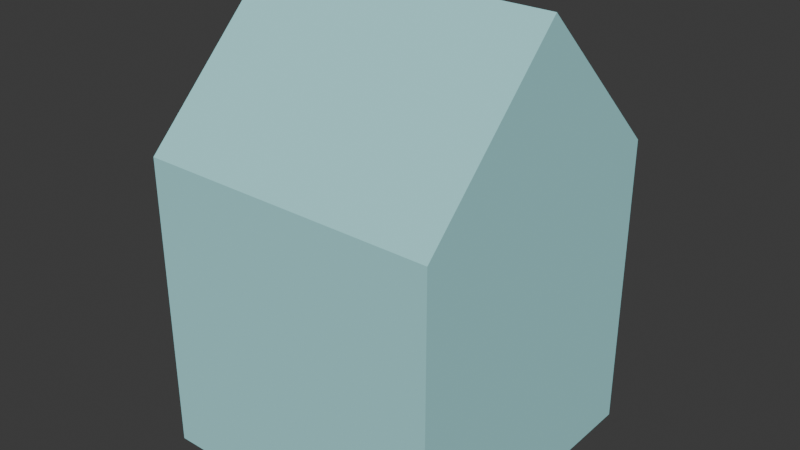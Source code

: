 # Source: untitled.blend  (saved by Blender 4.0.36; exported with 4.5.12 LTS)
import bpy
from mathutils import Matrix  # noqa: F401  (used for matrix-valued properties, if any)

bpy.ops.wm.read_factory_settings(use_empty=True)
scene = bpy.context.scene
scene.name = 'Scene'

# ---- collections
col_collection = bpy.data.collections.new('Collection'); scene.collection.children.link(col_collection)

# ---- images (referenced by path relative to the original .blend; pixels are not part of the script)
import os
ASSET_DIR = os.environ.get("B2B_ASSET_DIR", "")  # directory of the original .blend (textures are referenced by path, not embedded)
HERE = os.path.dirname(os.path.abspath(__file__))  # packed textures are extracted next to this script under _unpacked/

def load_image(name, relpath, width, height, colorspace="sRGB"):
    """Load a texture the original file referenced (path relative to the .blend, or extracted next to this script)."""
    p = next((c for c in (os.path.join(HERE, relpath), os.path.join(ASSET_DIR, relpath)) if relpath and os.path.exists(c)), "")
    if p:
        img = bpy.data.images.load(p, check_existing=True)
        img.name = name
    else:  # same state as the original file: an image datablock whose file is absent (Cycles renders it pink)
        img = bpy.data.images.new(name, width, height)
        img.source = "FILE"
        img.filepath = "//" + (relpath or name)
    img.colorspace_settings.name = colorspace
    return img
img_napitci_png = load_image('napitci.png', 'napitci.png', 1024, 1024, 'sRGB')

# ---- materials (node trees are filled in below, after node groups)
mat_material_001 = bpy.data.materials.new('Material.001')
mat_material_001.use_transparent_shadow = False
mat_material_001.diffuse_color = (0.3924, 0.7819, 0.8015, 1.0)

# ---- material node trees

# ---- world
world_world = bpy.data.worlds.new('World'); scene.world = world_world
world_world.use_nodes = True; world_world.node_tree.nodes.clear()
_N = world_world.node_tree.nodes; _L = world_world.node_tree.links
n0 = _N.new('ShaderNodeOutputWorld'); n0.name = 'World Output'; n0.location = (300, 300)
n1 = _N.new('ShaderNodeBackground'); n1.name = 'Background'; n1.location = (10, 300)
n1.inputs[0].default_value = (0.05088, 0.05088, 0.05088, 1.0)
_L.new(n1.outputs[0], n0.inputs[0])
n0.is_active_output = True
world_world.color = (0.05088, 0.05088, 0.05088)
world_world.use_sun_shadow = False
world_world.sun_shadow_jitter_overblur = 0.0

# ---- meshes
me_cube_002 = bpy.data.meshes.new('Cube.002')
me_cube_002.from_pydata([(-1.0, -1.0, -1.0), (-1.0, -1.0, 1.0), (-1.0, 1.0, -1.0), (-1.0, 1.0, 1.0), (1.0, -1.0, -1.0), (1.0, -1.0, 1.0), (1.0, 1.0, -1.0), (1.0, 1.0, 1.0), (-1.0, -1.0, 0.0), (-1.0, 0.0, 1.0), (-1.0, 1.0, 0.0), (0.0, 1.0, -1.0), (0.0, 1.0, 1.0), (1.0, 1.0, 0.0), (1.0, 0.0, -1.0), (1.0, 0.0, 1.0), (1.0, -1.0, 0.0), (0.0, -1.0, -1.0), (0.0, -1.0, 1.0), (0.0, 0.0, 1.0), (0.0, -1.0, 0.0), (1.0, 0.0, 0.0), (0.0, 1.0, 0.0), (-1.0, 0.0, 1.996), (1.0, 0.0, 1.996), (0.0, 0.0, 1.996), (-1.0, -0.5, -1.0), (-1.0, -1.0, 0.5), (-1.0, 0.5, 1.0), (-1.0, 1.0, -0.5), (-0.5, 1.0, -1.0), (0.5, 1.0, 1.0), (1.0, 1.0, -0.5), (1.0, 0.5, -1.0), (1.0, -0.5, 1.0), (1.0, -1.0, -0.5), (0.5, -1.0, -1.0), (-0.5, -1.0, 1.0), (-1.0, 0.5, -1.0), (-1.0, -1.0, -0.5), (-1.0, -0.5, 1.0), (-1.0, 1.0, 0.5), (0.5, 1.0, -1.0), (-0.5, 1.0, 1.0), (1.0, 1.0, 0.5), (1.0, -0.5, -1.0), (1.0, 0.5, 1.0), (1.0, -1.0, 0.5), (-0.5, -1.0, -1.0), (0.5, -1.0, 1.0), (-0.5, -1.0, 0.0), (0.5, -1.0, 0.0), (0.0, -1.0, -0.5), (0.0, -1.0, 0.5), (1.0, -0.5, 0.0), (1.0, 0.5, 0.0), (1.0, 0.0, -0.5), (1.0, 0.0, 0.5), (0.5, 1.0, 0.0), (-0.5, 1.0, 0.0), (0.0, 1.0, -0.5), (0.0, 1.0, 0.5), (-1.0, 0.5, 0.0), (-1.0, -0.5, 0.0), (-1.0, 0.0, 0.5), (-1.0, -0.5, 0.5), (-1.0, -0.5, -0.5), (-1.0, 0.5, -0.5), (-0.5, 1.0, 0.5), (-0.5, 1.0, -0.5), (0.5, 1.0, -0.5), (1.0, 0.5, 0.5), (1.0, 0.5, -0.5), (1.0, -0.5, -0.5), (0.5, -1.0, 0.5), (0.5, -1.0, -0.5), (-0.5, -1.0, -0.5), (-0.5, -1.0, 0.5), (1.0, -0.5, 0.5), (0.5, 1.0, 0.5), (-1.0, 0.5, 0.5), (-1.0, -0.75, -1.0), (-1.0, -1.0, 0.75), (-1.0, 0.75, 1.0), (-1.0, 1.0, -0.75), (-0.75, 1.0, -1.0), (0.75, 1.0, 1.0), (1.0, 1.0, -0.75), (1.0, 0.75, -1.0), (1.0, -0.75, 1.0), (1.0, -1.0, -0.75), (0.75, -1.0, -1.0), (-0.75, -1.0, 1.0), (-1.0, -1.0, -0.25), (-1.0, -0.25, 1.0), (-1.0, 1.0, 0.25), (0.25, 1.0, -1.0), (-0.25, 1.0, 1.0), (1.0, 1.0, 0.25), (1.0, -0.25, -1.0), (1.0, 0.25, 1.0), (1.0, -1.0, 0.25), (-0.25, -1.0, -1.0), (0.25, -1.0, 1.0), (-0.75, -1.0, 0.0), (0.25, -1.0, 0.0), (0.0, -1.0, -0.75), (0.0, -1.0, 0.25), (1.0, -0.75, 0.0), (1.0, 0.25, 0.0), (1.0, 0.0, -0.75), (1.0, 0.0, 0.25), (0.75, 1.0, 0.0), (-0.25, 1.0, 0.0), (0.0, 1.0, -0.75), (0.0, 1.0, 0.25), (-1.0, 0.75, 0.0), (-1.0, 0.0, 0.25), (-1.0, -1.0, 0.25), (-1.0, 0.25, 1.0), (-1.0, 1.0, -0.25), (-0.25, 1.0, -1.0), (0.25, 1.0, 1.0), (1.0, 1.0, -0.25), (1.0, 0.25, -1.0), (1.0, -0.25, 1.0), (1.0, -1.0, -0.25), (0.25, -1.0, -1.0), (-0.25, -1.0, 1.0), (-1.0, 0.75, -1.0), (-1.0, -1.0, -0.75), (-1.0, -0.75, 1.0), (-1.0, 1.0, 0.75), (0.75, 1.0, -1.0), (-0.75, 1.0, 1.0), (1.0, 1.0, 0.75), (1.0, -0.75, -1.0), (1.0, 0.75, 1.0), (1.0, -1.0, 0.75), (-0.75, -1.0, -1.0), (0.75, -1.0, 1.0), (-0.25, -1.0, 0.0), (0.75, -1.0, 0.0), (0.0, -1.0, -0.25), (0.0, -1.0, 0.75), (1.0, -0.25, 0.0), (1.0, 0.75, 0.0), (1.0, 0.0, -0.25), (1.0, 0.0, 0.75), (0.25, 1.0, 0.0), (-0.75, 1.0, 0.0), (0.0, 1.0, -0.25), (0.0, 1.0, 0.75), (-1.0, -0.75, 0.0), (-1.0, 0.0, 0.75), (-1.0, -0.25, 0.5), (-1.0, -0.75, 0.5), (-1.0, -0.5, 0.25), (-1.0, -0.5, 0.75), (-1.0, -0.75, -0.5), (-1.0, -0.5, -0.75), (-1.0, -0.5, -0.25), (-1.0, 0.75, -0.5), (-1.0, 0.5, -0.75), (-1.0, 0.5, -0.25), (-0.25, 1.0, 0.5), (-0.75, 1.0, 0.5), (-0.5, 1.0, 0.25), (-0.5, 1.0, 0.75), (-0.25, 1.0, -0.5), (-0.75, 1.0, -0.5), (-0.5, 1.0, -0.75), (-0.5, 1.0, -0.25), (0.75, 1.0, -0.5), (0.25, 1.0, -0.5), (0.5, 1.0, -0.75), (0.5, 1.0, -0.25), (1.0, 0.25, 0.5), (1.0, 0.75, 0.5), (1.0, 0.5, 0.25), (1.0, 0.5, 0.75), (1.0, 0.25, -0.5), (1.0, 0.75, -0.5), (1.0, 0.5, -0.75), (1.0, 0.5, -0.25), (1.0, -0.75, -0.5), (1.0, -0.25, -0.5), (1.0, -0.5, -0.75), (1.0, -0.5, -0.25), (0.25, -1.0, 0.5), (0.75, -1.0, 0.5), (0.5, -1.0, 0.25), (0.5, -1.0, 0.75), (0.25, -1.0, -0.5), (0.75, -1.0, -0.5), (0.5, -1.0, -0.75), (0.5, -1.0, -0.25), (-0.75, -1.0, -0.5), (-0.25, -1.0, -0.5), (-0.5, -1.0, -0.75), (-0.5, -1.0, -0.25), (-0.75, 0.75, 1.0), (0.75, 0.75, 1.0), (0.75, -0.75, 1.0), (-0.75, -0.75, 1.0), (-0.75, -1.0, 0.5), (-0.25, -1.0, 0.5), (-0.5, -1.0, 0.25), (-0.5, -1.0, 0.75), (1.0, -0.75, 0.5), (1.0, -0.25, 0.5), (1.0, -0.5, 0.25), (1.0, -0.5, 0.75), (0.75, 1.0, 0.5), (0.25, 1.0, 0.5), (0.5, 1.0, 0.25), (0.5, 1.0, 0.75), (-1.0, 0.75, 0.5), (-1.0, 0.25, 0.5), (-1.0, 0.5, 0.25), (-1.0, 0.5, 0.75), (-1.0, 0.25, 0.75), (-1.0, 0.25, 0.25), (-1.0, 0.75, 0.25), (0.25, 1.0, 0.75), (0.25, 1.0, 0.25), (0.75, 1.0, 0.25), (1.0, -0.25, 0.75), (1.0, -0.25, 0.25), (1.0, -0.75, 0.25), (-0.25, -1.0, 0.75), (-0.25, -1.0, 0.25), (-0.75, -1.0, 0.25), (-0.25, -1.0, -0.25), (-0.25, -1.0, -0.75), (-0.75, -1.0, -0.75), (0.75, -1.0, -0.25), (0.75, -1.0, -0.75), (0.25, -1.0, -0.75), (0.75, -1.0, 0.75), (0.75, -1.0, 0.25), (0.25, -1.0, 0.25), (1.0, -0.25, -0.25), (1.0, -0.25, -0.75), (1.0, -0.75, -0.75), (1.0, 0.75, -0.25), (1.0, 0.75, -0.75), (1.0, 0.25, -0.75), (1.0, 0.75, 0.75), (1.0, 0.75, 0.25), (1.0, 0.25, 0.25), (0.25, 1.0, -0.25), (0.25, 1.0, -0.75), (0.75, 1.0, -0.75), (-0.75, 1.0, -0.25), (-0.75, 1.0, -0.75), (-0.25, 1.0, -0.75), (-0.75, 1.0, 0.75), (-0.75, 1.0, 0.25), (-0.25, 1.0, 0.25), (-1.0, 0.75, -0.75), (-1.0, -0.75, -0.25), (-1.0, -0.75, -0.75), (-1.0, -0.75, 0.75), (-1.0, -0.75, 0.25), (-1.0, -0.25, 0.25), (-1.0, -0.25, 0.75), (-1.0, 0.75, -0.25), (-0.25, 1.0, 0.75), (-0.25, 1.0, -0.25), (0.75, 1.0, -0.25), (1.0, 0.25, 0.75), (1.0, 0.25, -0.25), (1.0, -0.75, -0.25), (0.25, -1.0, 0.75), (0.25, -1.0, -0.25), (-0.75, -1.0, -0.25), (-0.75, -1.0, 0.75), (1.0, -0.75, 0.75), (0.75, 1.0, 0.75), (-1.0, 0.75, 0.75), (-0.7191, 0.25, -1.0), (-0.7191, 0.0, -1.0), (-0.7191, -0.25, 0.0), (-0.7191, 0.0, 0.0), (-0.7191, 0.0, -0.75), (-0.7191, 0.0, 0.25), (-0.7191, -0.25, -1.0), (-0.7191, -0.5, -1.0), (-0.7191, 0.25, 0.0), (-0.7191, 0.5, 0.0), (-0.7191, 0.0, -0.25), (-0.7191, 0.0, -0.5), (-0.7191, -0.5, 0.25), (-0.7191, -0.5, 0.0), (-0.7191, -0.25, -0.5), (-0.7191, -0.5, -0.75), (-0.7191, -0.5, -0.25), (-0.7191, -0.5, -0.5), (-0.7191, 0.25, -0.5), (-0.7191, 0.5, -0.5), (-0.7191, 0.5, -0.75), (-0.7191, 0.5, -1.0), (-0.7191, 0.5, -0.25), (-0.7191, 0.5, 0.25), (-0.7191, 0.25, 0.25), (-0.7191, 0.25, -0.25), (-0.7191, 0.25, -0.75), (-0.7191, -0.25, -0.75), (-0.7191, -0.25, 0.25), (-0.7191, -0.25, -0.25), (-1.0, 0.875, 1.0), (0.875, 1.0, 1.0), (1.0, -0.875, 1.0), (-0.875, -1.0, 1.0), (-1.0, -0.125, 1.0), (-0.125, 1.0, 1.0), (1.0, 0.125, 1.0), (0.125, -1.0, 1.0), (0.5, 0.0, 1.996), (-0.5, 0.0, 1.996), (-1.0, 0.375, 1.0), (-1.0, -0.5, 1.498), (1.0, -0.5, 1.498), (1.0, 0.5, 1.498), (-1.0, 0.5, 1.498), (0.375, 1.0, 1.0), (1.0, -0.375, 1.0), (-0.375, -1.0, 1.0), (-1.0, -0.625, 1.0), (-0.625, 1.0, 1.0), (1.0, 0.625, 1.0), (0.625, -1.0, 1.0), (-1.0, 0.625, 1.0), (0.625, 1.0, 1.0), (1.0, -0.625, 1.0), (-0.625, -1.0, 1.0), (-1.0, -0.375, 1.0), (-0.375, 1.0, 1.0), (1.0, 0.375, 1.0), (0.375, -1.0, 1.0), (-1.0, 0.125, 1.0), (0.125, 1.0, 1.0), (1.0, -0.125, 1.0), (-0.125, -1.0, 1.0), (-1.0, -0.875, 1.0), (-0.875, 1.0, 1.0), (1.0, 0.875, 1.0), (0.875, -1.0, 1.0), (-1.0, 0.9375, 1.0), (0.9375, 1.0, 1.0), (1.0, -0.9375, 1.0), (-0.9375, -1.0, 1.0), (-1.0, -0.0625, 1.0), (-0.0625, 1.0, 1.0), (1.0, 0.0625, 1.0), (0.0625, -1.0, 1.0), (0.75, 0.0, 1.996), (-0.25, 0.0, 1.996), (-1.0, 0.4375, 1.0), (-1.0, -0.25, 1.747), (1.0, -0.25, 1.747), (1.0, 0.25, 1.747), (-1.0, 0.25, 1.747), (0.4375, 1.0, 1.0), (1.0, -0.4375, 1.0), (-0.4375, -1.0, 1.0), (-1.0, -0.5625, 1.0), (-0.5625, 1.0, 1.0), (1.0, 0.5625, 1.0), (0.5625, -1.0, 1.0), (-1.0, 0.6875, 1.0), (0.6875, 1.0, 1.0), (1.0, -0.6875, 1.0), (-0.6875, -1.0, 1.0), (-1.0, -0.3125, 1.0), (-0.3125, 1.0, 1.0), (1.0, 0.3125, 1.0), (0.3125, -1.0, 1.0), (-1.0, 0.1875, 1.0), (0.1875, 1.0, 1.0), (1.0, -0.1875, 1.0), (-0.1875, -1.0, 1.0), (-1.0, -0.8125, 1.0), (-0.8125, 1.0, 1.0), (1.0, 0.8125, 1.0), (0.8125, -1.0, 1.0), (0.875, 0.875, 1.0), (-0.875, 0.875, 1.0), (0.875, -0.875, 1.0), (-0.875, -0.875, 1.0), (-1.0, 0.8125, 1.0), (0.8125, 1.0, 1.0), (1.0, -0.8125, 1.0), (-0.8125, -1.0, 1.0), (-1.0, -0.1875, 1.0), (-0.1875, 1.0, 1.0), (1.0, 0.1875, 1.0), (0.1875, -1.0, 1.0), (0.25, 0.0, 1.996), (-0.75, 0.0, 1.996), (-1.0, 0.3125, 1.0), (-1.0, -0.75, 1.249), (1.0, -0.75, 1.249), (1.0, 0.75, 1.249), (-1.0, 0.75, 1.249), (0.3125, 1.0, 1.0), (1.0, -0.3125, 1.0), (-0.3125, -1.0, 1.0), (-1.0, -0.6875, 1.0), (-0.6875, 1.0, 1.0), (1.0, 0.6875, 1.0), (0.6875, -1.0, 1.0), (-1.0, 0.5625, 1.0), (0.5625, 1.0, 1.0), (1.0, -0.5625, 1.0), (-0.5625, -1.0, 1.0), (-1.0, -0.4375, 1.0), (-0.4375, 1.0, 1.0), (1.0, 0.4375, 1.0), (0.4375, -1.0, 1.0), (-1.0, 0.0625, 1.0), (0.0625, 1.0, 1.0), (1.0, -0.0625, 1.0), (-0.0625, -1.0, 1.0), (-1.0, -0.9375, 1.0), (-0.9375, 1.0, 1.0), (1.0, 0.9375, 1.0), (0.9375, -1.0, 1.0), (-0.9375, -0.9375, 1.0), (0.9375, -0.9375, 1.0), (-0.9375, 0.9375, 1.0), (0.9375, 0.9375, 1.0), (-0.9062, 0.9062, 1.0), (0.9062, -0.9062, 1.0), (-0.9062, -0.9062, 1.0), (0.9062, 0.9062, 1.0), (1.0, 0.125, 0.5), (1.0, -0.125, 0.5), (1.0, -0.125, 0.75), (1.0, -0.25, 0.625), (1.0, 0.125, 0.75), (1.0, 0.25, 0.625)], [], [(280, 83, 391, 311, 349, 3, 132), (279, 86, 392, 312, 350, 7, 135), (278, 89, 393, 313, 351, 5, 138), (277, 92, 394, 314, 352, 1, 82), (37, 204, 92, 374, 336, 416), (34, 203, 89, 373, 335, 415), (31, 364, 326, 406, 122, 380, 342, 422, 12, 19, 15, 355, 317, 397, 100, 377, 339, 419, 46, 202), (43, 368, 330, 410, 134, 201), (276, 104, 8, 93), (275, 105, 20, 143), (274, 103, 398, 318, 356, 18, 144), (273, 108, 16, 126), (272, 109, 21, 147), (271, 100, 397, 317, 355, 15, 148, 441), (270, 112, 13, 123), (269, 113, 22, 151), (268, 97, 396, 316, 354, 12, 152), (267, 116, 10, 120), (266, 94, 395, 315, 353, 9, 154), (15, 355, 317, 397, 100, 377, 339, 419, 46, 369, 331, 411, 137, 385, 347, 427, 7, 404, 324, 362, 24, 361, 323, 403, 5, 351, 313, 393, 89, 373, 335, 415, 34, 365, 327, 407, 125, 381, 343, 423), (9, 353, 315, 395, 94, 375, 337, 417, 40, 367, 329, 409, 131, 383, 345, 425, 1, 402, 322, 360, 23, 363, 325, 405, 3, 349, 311, 391, 83, 371, 333, 413, 28, 359, 321, 401, 119, 379, 341, 421), (18, 356, 318, 398, 103, 378, 340, 420, 49, 370, 332, 412, 140, 386, 348, 428, 5, 403, 323, 361, 24, 357, 319, 399, 25, 358, 320, 400, 23, 360, 322, 402, 1, 352, 314, 394, 92, 374, 336, 416, 37, 366, 328, 408, 128, 382, 344, 424), (12, 354, 316, 396, 97, 376, 338, 418, 43, 368, 330, 410, 134, 384, 346, 426, 3, 405, 325, 363, 23, 400, 320, 358, 25, 399, 319, 357, 24, 362, 324, 404, 7, 350, 312, 392, 86, 372, 334, 414, 31, 364, 326, 406, 122, 380, 342, 422), (265, 155, 64, 117), (264, 156, 65, 157), (263, 131, 409, 329, 367, 40, 158), (262, 159, 66, 160), (261, 153, 63, 161), (260, 162, 29, 84), (161, 63, 294, 297), (164, 67, 300, 303), (259, 165, 61, 115), (258, 166, 68, 167), (257, 134, 410, 330, 368, 43, 168), (256, 169, 60, 114), (255, 170, 69, 171), (254, 150, 59, 172), (253, 173, 32, 87), (252, 174, 70, 175), (251, 149, 58, 176), (250, 177, 437, 57, 111), (249, 178, 71, 179), (248, 137, 411, 331, 369, 46, 180), (247, 181, 56, 110), (246, 182, 72, 183), (245, 146, 55, 184), (244, 185, 35, 90), (243, 186, 73, 187), (242, 145, 54, 188), (241, 189, 53, 107), (240, 190, 74, 191), (239, 140, 412, 332, 370, 49, 192), (238, 193, 52, 106), (237, 194, 75, 195), (236, 142, 51, 196), (235, 197, 39, 130), (234, 198, 76, 199), (233, 141, 50, 200), (12, 354, 316, 396, 97, 376, 338, 418, 43, 201, 28, 359, 321, 401, 119, 379, 341, 421, 9, 19), (436, 387, 137, 385), (15, 19, 18, 356, 318, 398, 103, 378, 340, 420, 49, 203, 34, 365, 327, 407, 125, 381, 343, 423), (19, 9, 353, 315, 395, 94, 375, 337, 417, 40, 204, 37, 366, 328, 408, 128, 382, 344, 424, 18), (232, 205, 27, 118), (231, 206, 77, 207), (230, 128, 408, 328, 366, 37, 208), (229, 209, 47, 101), (228, 210, 78, 211), (227, 125, 407, 327, 365, 34, 212), (226, 213, 44, 98), (225, 214, 79, 215), (224, 122, 406, 326, 364, 31, 216), (223, 217, 41, 95), (222, 218, 80, 219), (221, 119, 401, 321, 359, 28, 220), (218, 221, 220, 80), (154, 9, 421, 341, 379, 119, 221), (265, 117, 286, 309), (219, 62, 290, 304), (117, 64, 218, 222), (116, 223, 95, 10), (62, 219, 223, 116), (219, 80, 217, 223), (214, 224, 216, 79), (61, 152, 224, 214), (152, 12, 422, 342, 380, 122, 224), (149, 225, 215, 58), (22, 115, 225, 149), (115, 61, 214, 225), (112, 226, 98, 13), (58, 215, 226, 112), (215, 79, 213, 226), (210, 440, 227, 212, 78), (440, 210, 438, 57, 148, 439, 227), (148, 15, 423, 343, 381, 125, 227, 439), (145, 228, 211, 54), (21, 111, 228, 145), (111, 57, 438, 210, 228), (108, 229, 101, 16), (54, 211, 229, 108), (211, 78, 209, 229), (206, 230, 208, 77), (53, 144, 230, 206), (144, 18, 424, 344, 382, 128, 230), (141, 231, 207, 50), (20, 107, 231, 141), (107, 53, 206, 231), (104, 232, 118, 8), (50, 207, 232, 104), (207, 77, 205, 232), (137, 202, 46, 369, 331, 411), (137, 387, 86, 202), (86, 372, 334, 414, 31, 202), (198, 233, 200, 76), (52, 143, 233, 198), (143, 20, 141, 233), (102, 234, 199, 48), (17, 106, 234, 102), (106, 52, 198, 234), (139, 235, 130, 0), (48, 199, 235, 139), (199, 76, 197, 235), (194, 236, 196, 75), (35, 126, 236, 194), (126, 16, 142, 236), (91, 237, 195, 36), (4, 90, 237, 91), (90, 35, 194, 237), (127, 238, 106, 17), (36, 195, 238, 127), (195, 75, 193, 238), (190, 239, 192, 74), (47, 138, 239, 190), (138, 5, 428, 348, 386, 140, 239), (142, 240, 191, 51), (16, 101, 240, 142), (101, 47, 190, 240), (105, 241, 107, 20), (51, 191, 241, 105), (191, 74, 189, 241), (186, 242, 188, 73), (56, 147, 242, 186), (147, 21, 145, 242), (99, 243, 187, 45), (14, 110, 243, 99), (110, 56, 186, 243), (136, 244, 90, 4), (45, 187, 244, 136), (187, 73, 185, 244), (182, 245, 184, 72), (32, 123, 245, 182), (123, 13, 146, 245), (88, 246, 183, 33), (6, 87, 246, 88), (87, 32, 182, 246), (124, 247, 110, 14), (33, 183, 247, 124), (183, 72, 181, 247), (178, 248, 180, 71), (44, 135, 248, 178), (135, 7, 427, 347, 385, 137, 248), (146, 249, 179, 55), (13, 98, 249, 146), (98, 44, 178, 249), (109, 250, 111, 21), (55, 179, 250, 109), (179, 71, 177, 250), (174, 251, 176, 70), (60, 151, 251, 174), (151, 22, 149, 251), (96, 252, 175, 42), (11, 114, 252, 96), (114, 60, 174, 252), (133, 253, 87, 6), (42, 175, 253, 133), (175, 70, 173, 253), (170, 254, 172, 69), (29, 120, 254, 170), (120, 10, 150, 254), (85, 255, 171, 30), (2, 84, 255, 85), (84, 29, 170, 255), (121, 256, 114, 11), (30, 171, 256, 121), (171, 69, 169, 256), (166, 257, 168, 68), (41, 132, 257, 166), (132, 3, 426, 346, 384, 134, 257), (150, 258, 167, 59), (10, 95, 258, 150), (95, 41, 166, 258), (113, 259, 115, 22), (59, 167, 259, 113), (167, 68, 165, 259), (160, 66, 298, 296), (163, 38, 302, 301), (63, 157, 293, 294), (129, 260, 84, 2), (38, 163, 260, 129), (163, 67, 162, 260), (159, 261, 161, 66), (39, 93, 261, 159), (93, 8, 153, 261), (81, 262, 160, 26), (0, 130, 262, 81), (130, 39, 159, 262), (62, 164, 303, 290), (66, 161, 297, 298), (117, 222, 305, 286), (156, 263, 158, 65), (27, 82, 263, 156), (82, 1, 425, 345, 383, 131, 263), (153, 264, 157, 63), (8, 118, 264, 153), (118, 27, 156, 264), (67, 163, 301, 300), (157, 65, 155, 265), (148, 57, 177, 271), (65, 158, 266, 155), (158, 40, 417, 337, 375, 94, 266), (26, 160, 296, 288), (222, 219, 304, 305), (157, 265, 309, 293), (162, 267, 120, 29), (67, 164, 267, 162), (164, 62, 116, 267), (165, 268, 152, 61), (68, 168, 268, 165), (168, 43, 418, 338, 376, 97, 268), (169, 269, 151, 60), (69, 172, 269, 169), (172, 59, 113, 269), (173, 270, 123, 32), (70, 176, 270, 173), (176, 58, 112, 270), (64, 155, 266, 154, 221, 218), (71, 180, 271, 442, 177), (180, 46, 419, 339, 377, 100, 271), (181, 272, 147, 56), (72, 184, 272, 181), (184, 55, 109, 272), (185, 273, 126, 35), (73, 188, 273, 185), (188, 54, 108, 273), (189, 274, 144, 53), (74, 192, 274, 189), (192, 49, 420, 340, 378, 103, 274), (193, 275, 143, 52), (75, 196, 275, 193), (196, 51, 105, 275), (197, 276, 93, 39), (76, 200, 276, 197), (200, 50, 104, 276), (201, 83, 371, 333, 413, 28), (201, 134, 388, 83), (346, 426, 431), (313, 430, 351), (89, 203, 140, 389), (203, 49, 370, 332, 412, 140), (314, 429, 352), (92, 204, 131, 390), (204, 40, 367, 329, 409, 131), (205, 277, 82, 27), (77, 208, 277, 205), (208, 37, 416, 336, 374, 92, 277), (209, 278, 138, 47), (78, 212, 278, 209), (212, 34, 415, 335, 373, 89, 278), (213, 279, 135, 44), (79, 216, 279, 213), (216, 31, 414, 334, 372, 86, 279), (217, 280, 132, 41), (80, 220, 280, 217), (220, 28, 413, 333, 371, 83, 280), (310, 283, 284, 291), (308, 295, 292, 285), (307, 299, 300, 301), (306, 289, 290, 303), (289, 305, 304, 290), (284, 286, 305, 289), (299, 306, 303, 300), (292, 291, 306, 299), (291, 284, 289, 306), (281, 307, 301, 302), (282, 285, 307, 281), (285, 292, 299, 307), (287, 308, 285, 282), (288, 296, 308, 287), (296, 298, 295, 308), (283, 309, 286, 284), (294, 293, 309, 283), (295, 310, 291, 292), (298, 297, 310, 295), (297, 294, 283, 310), (435, 383, 345, 429), (434, 386, 348, 430), (433, 431, 311, 391), (7, 350, 427), (427, 432, 347), (427, 350, 432), (350, 312, 432), (388, 433, 391, 83), (134, 384, 433, 388), (384, 346, 431, 433), (393, 434, 430, 313), (89, 389, 434, 393), (389, 140, 386, 434), (394, 435, 429, 314), (92, 390, 435, 394), (390, 131, 383, 435), (352, 425, 1), (352, 429, 425), (429, 345, 425), (351, 428, 5), (351, 430, 428), (430, 348, 428), (431, 349, 311), (431, 426, 349), (426, 3, 349), (432, 436, 385, 347), (312, 392, 436, 432), (392, 86, 387, 436), (288, 4, 0, 26), (6, 4, 288, 302), (302, 38, 2, 6)])
_uv = me_cube_002.uv_layers.new(name='UVMap')
_uv.uv.foreach_set('vector', [0.5938, 0.2188, 0.625, 0.2188, 0.625, 0.2266, 0.625, 0.2344, 0.625, 0.2422, 0.625, 0.25, 0.5938, 0.25, 0.5938, 0.4688, 0.625, 0.4688, 0.625, 0.4766, 0.625, 0.4844, 0.625, 0.4922, 0.625, 0.5, 0.5938, 0.5, 0.5938, 0.7188, 0.625, 0.7188, 0.625, 0.7266, 0.625, 0.7344, 0.625, 0.7422, 0.625, 0.75, 0.5938, 0.75, 0.5938, 0.9688, 0.625, 0.9688, 0.625, 0.9766, 0.625, 0.9844, 0.625, 0.9922, 0.625, 1.0, 0.5938, 1.0, 0.8125, 0.75, 0.8438, 0.7188, 0.8438, 0.75, 0.8359, 0.75, 0.8281, 0.75, 0.8203, 0.75, 0.625, 0.6875, 0.6562, 0.7188, 0.625, 0.7188, 0.625, 0.7109, 0.625, 0.7031, 0.625, 0.6953, 0.6875, 0.5, 0.6953, 0.5, 0.7031, 0.5, 0.7109, 0.5, 0.7188, 0.5, 0.7266, 0.5, 0.7344, 0.5, 0.7422, 0.5, 0.75, 0.5, 0.75, 0.625, 0.625, 0.625, 0.625, 0.6172, 0.625, 0.6094, 0.625, 0.6016, 0.625, 0.5938, 0.625, 0.5859, 0.625, 0.5781, 0.625, 0.5703, 0.625, 0.5625, 0.6562, 0.5312, 0.8125, 0.5, 0.8203, 0.5, 0.8281, 0.5, 0.8359, 0.5, 0.8438, 0.5, 0.8438, 0.5312, 0.4688, 0.9688, 0.5, 0.9688, 0.5, 1.0, 0.4688, 1.0, 0.4688, 0.8438, 0.5, 0.8438, 0.5, 0.875, 0.4688, 0.875, 0.5938, 0.8438, 0.625, 0.8438, 0.625, 0.8516, 0.625, 0.8594, 0.625, 0.8672, 0.625, 0.875, 0.5938, 0.875, 0.4688, 0.7188, 0.5, 0.7188, 0.5, 0.75, 0.4688, 0.75, 0.4688, 0.5938, 0.5, 0.5938, 0.5, 0.625, 0.4688, 0.625, 0.5938, 0.5938, 0.625, 0.5938, 0.625, 0.6016, 0.625, 0.6094, 0.625, 0.6172, 0.625, 0.625, 0.5938, 0.625, 0.5938, 0.6094, 0.4688, 0.4688, 0.5, 0.4688, 0.5, 0.5, 0.4688, 0.5, 0.4688, 0.3438, 0.5, 0.3438, 0.5, 0.375, 0.4688, 0.375, 0.5938, 0.3438, 0.625, 0.3438, 0.625, 0.3516, 0.625, 0.3594, 0.625, 0.3672, 0.625, 0.375, 0.5938, 0.375, 0.4688, 0.2188, 0.5, 0.2188, 0.5, 0.25, 0.4688, 0.25, 0.5938, 0.09375, 0.625, 0.09375, 0.625, 0.1016, 0.625, 0.1094, 0.625, 0.1172, 0.625, 0.125, 0.5938, 0.125, 0.0, 0.0, 0.0, 0.0, 0.0, 0.0, 0.0, 0.0, 0.0, 0.0, 0.0, 0.0, 0.0, 0.0, 0.0, 0.0, 0.0, 0.0, 0.0, 0.0, 0.0, 0.0, 0.0, 0.0, 0.0, 0.0, 0.0, 0.0, 0.0, 0.0, 0.0, 0.0, 0.0, 0.0, 0.0, 0.0, 0.0, 0.0, 0.0, 0.0, 0.0, 0.0, 0.0, 0.0, 0.0, 0.0, 0.0, 0.0, 0.0, 0.0, 0.0, 0.0, 0.0, 0.0, 0.0, 0.0, 0.0, 0.0, 0.0, 0.0, 0.0, 0.0, 0.0, 0.0, 0.0, 0.0, 0.0, 0.0, 0.0, 0.0, 0.0, 0.0, 0.0, 0.0, 0.0, 0.0, 0.0, 0.0, 0.0, 0.0, 0.0, 0.0, 0.0, 0.0, 0.0, 0.0, 0.0, 0.0, 0.0, 0.0, 0.0, 0.0, 0.0, 0.0, 0.0, 0.0, 0.0, 0.0, 0.0, 0.0, 0.0, 0.0, 0.0, 0.0, 0.0, 0.0, 0.0, 0.0, 0.0, 0.0, 0.0, 0.0, 0.0, 0.0, 0.0, 0.0, 0.0, 0.0, 0.0, 0.0, 0.0, 0.0, 0.0, 0.0, 0.0, 0.0, 0.0, 0.0, 0.0, 0.0, 0.0, 0.0, 0.0, 0.0, 0.0, 0.0, 0.0, 0.0, 0.0, 0.0, 0.0, 0.0, 0.0, 0.0, 0.0, 0.0, 0.0, 0.0, 0.0, 0.0, 0.0, 0.0, 0.0, 0.0, 0.0, 0.0, 0.0, 0.0, 0.0, 0.0, 0.0, 0.0, 0.0, 0.0, 0.0, 0.0, 0.0, 0.0, 0.0, 0.0, 0.0, 0.0, 0.0, 0.0, 0.0, 0.0, 0.0, 0.0, 0.0, 0.0, 0.0, 0.0, 0.0, 0.0, 0.0, 0.0, 0.0, 0.0, 0.0, 0.0, 0.0, 0.0, 0.0, 0.0, 0.0, 0.0, 0.0, 0.0, 0.0, 0.0, 0.0, 0.0, 0.0, 0.0, 0.0, 0.0, 0.0, 0.0, 0.0, 0.0, 0.0, 0.0, 0.0, 0.0, 0.0, 0.0, 0.0, 0.0, 0.0, 0.0, 0.0, 0.0, 0.0, 0.0, 0.0, 0.0, 0.0, 0.0, 0.0, 0.0, 0.0, 0.0, 0.0, 0.0, 0.0, 0.0, 0.0, 0.0, 0.0, 0.0, 0.0, 0.0, 0.0, 0.0, 0.0, 0.0, 0.0, 0.0, 0.0, 0.0, 0.0, 0.0, 0.0, 0.0, 0.0, 0.0, 0.0, 0.0, 0.0, 0.0, 0.0, 0.0, 0.0, 0.0, 0.0, 0.0, 0.0, 0.0, 0.0, 0.0, 0.0, 0.0, 0.0, 0.0, 0.0, 0.0, 0.0, 0.0, 0.0, 0.0, 0.0, 0.0, 0.0, 0.0, 0.0, 0.0, 0.0, 0.0, 0.0, 0.0, 0.0, 0.0, 0.0, 0.0, 0.0, 0.0, 0.0, 0.0, 0.0, 0.0, 0.0, 0.0, 0.0, 0.0, 0.0, 0.0, 0.0, 0.0, 0.0, 0.0, 0.0, 0.0, 0.0, 0.0, 0.0, 0.0, 0.0, 0.0, 0.0, 0.0, 0.0, 0.0, 0.0, 0.0, 0.0, 0.0, 0.0, 0.0, 0.0, 0.0, 0.0, 0.0, 0.0, 0.0, 0.0, 0.0, 0.0, 0.0, 0.0, 0.0, 0.0, 0.0, 0.0, 0.0, 0.0, 0.0, 0.0, 0.0, 0.0, 0.0, 0.0, 0.0, 0.5312, 0.09375, 0.5625, 0.09375, 0.5625, 0.125, 0.5312, 0.125, 0.5312, 0.03125, 0.5625, 0.03125, 0.5625, 0.0625, 0.5312, 0.0625, 0.5938, 0.03125, 0.625, 0.03125, 0.625, 0.03906, 0.625, 0.04688, 0.625, 0.05469, 0.625, 0.0625, 0.5938, 0.0625, 0.4062, 0.03125, 0.4375, 0.03125, 0.4375, 0.0625, 0.4062, 0.0625, 0.4688, 0.03125, 0.5, 0.03125, 0.5, 0.0625, 0.4688, 0.0625, 0.4062, 0.2188, 0.4375, 0.2188, 0.4375, 0.25, 0.4062, 0.25, 0.4688, 0.0625, 0.5, 0.0625, 0.5, 0.0625, 0.4688, 0.0625, 0.4688, 0.1875, 0.4375, 0.1875, 0.4375, 0.1875, 0.4688, 0.1875, 0.5312, 0.3438, 0.5625, 0.3438, 0.5625, 0.375, 0.5312, 0.375, 0.5312, 0.2812, 0.5625, 0.2812, 0.5625, 0.3125, 0.5312, 0.3125, 0.5938, 0.2812, 0.625, 0.2812, 0.625, 0.2891, 0.625, 0.2969, 0.625, 0.3047, 0.625, 0.3125, 0.5938, 0.3125, 0.4062, 0.3438, 0.4375, 0.3438, 0.4375, 0.375, 0.4062, 0.375, 0.4062, 0.2812, 0.4375, 0.2812, 0.4375, 0.3125, 0.4062, 0.3125, 0.4688, 0.2812, 0.5, 0.2812, 0.5, 0.3125, 0.4688, 0.3125, 0.4062, 0.4688, 0.4375, 0.4688, 0.4375, 0.5, 0.4062, 0.5, 0.4062, 0.4062, 0.4375, 0.4062, 0.4375, 0.4375, 0.4062, 0.4375, 0.4688, 0.4062, 0.5, 0.4062, 0.5, 0.4375, 0.4688, 0.4375, 0.5312, 0.5938, 0.5625, 0.5938, 0.5625, 0.6094, 0.5625, 0.625, 0.5312, 0.625, 0.5312, 0.5312, 0.5625, 0.5312, 0.5625, 0.5625, 0.5312, 0.5625, 0.5938, 0.5312, 0.625, 0.5312, 0.625, 0.5391, 0.625, 0.5469, 0.625, 0.5547, 0.625, 0.5625, 0.5938, 0.5625, 0.4062, 0.5938, 0.4375, 0.5938, 0.4375, 0.625, 0.4062, 0.625, 0.4062, 0.5312, 0.4375, 0.5312, 0.4375, 0.5625, 0.4062, 0.5625, 0.4688, 0.5312, 0.5, 0.5312, 0.5, 0.5625, 0.4688, 0.5625, 0.4062, 0.7188, 0.4375, 0.7188, 0.4375, 0.75, 0.4062, 0.75, 0.4062, 0.6562, 0.4375, 0.6562, 0.4375, 0.6875, 0.4062, 0.6875, 0.4688, 0.6562, 0.5, 0.6562, 0.5, 0.6875, 0.4688, 0.6875, 0.5312, 0.8438, 0.5625, 0.8438, 0.5625, 0.875, 0.5312, 0.875, 0.5312, 0.7812, 0.5625, 0.7812, 0.5625, 0.8125, 0.5312, 0.8125, 0.5938, 0.7812, 0.625, 0.7812, 0.625, 0.7891, 0.625, 0.7969, 0.625, 0.8047, 0.625, 0.8125, 0.5938, 0.8125, 0.4062, 0.8438, 0.4375, 0.8438, 0.4375, 0.875, 0.4062, 0.875, 0.4062, 0.7812, 0.4375, 0.7812, 0.4375, 0.8125, 0.4062, 0.8125, 0.4688, 0.7812, 0.5, 0.7812, 0.5, 0.8125, 0.4688, 0.8125, 0.4062, 0.9688, 0.4375, 0.9688, 0.4375, 1.0, 0.4062, 1.0, 0.4062, 0.9062, 0.4375, 0.9062, 0.4375, 0.9375, 0.4062, 0.9375, 0.4688, 0.9062, 0.5, 0.9062, 0.5, 0.9375, 0.4688, 0.9375, 0.75, 0.5, 0.7578, 0.5, 0.7656, 0.5, 0.7734, 0.5, 0.7812, 0.5, 0.7891, 0.5, 0.7969, 0.5, 0.8047, 0.5, 0.8125, 0.5, 0.8438, 0.5312, 0.875, 0.5625, 0.875, 0.5703, 0.875, 0.5781, 0.875, 0.5859, 0.875, 0.5938, 0.875, 0.6016, 0.875, 0.6094, 0.875, 0.6172, 0.875, 0.625, 0.75, 0.625, 0.6367, 0.5117, 0.6406, 0.5156, 0.625, 0.5312, 0.625, 0.5234, 0.625, 0.625, 0.75, 0.625, 0.75, 0.75, 0.7422, 0.75, 0.7344, 0.75, 0.7266, 0.75, 0.7188, 0.75, 0.7109, 0.75, 0.7031, 0.75, 0.6953, 0.75, 0.6875, 0.75, 0.6562, 0.7188, 0.625, 0.6875, 0.625, 0.6797, 0.625, 0.6719, 0.625, 0.6641, 0.625, 0.6562, 0.625, 0.6484, 0.625, 0.6406, 0.625, 0.6328, 0.75, 0.625, 0.875, 0.625, 0.875, 0.6328, 0.875, 0.6406, 0.875, 0.6484, 0.875, 0.6562, 0.875, 0.6641, 0.875, 0.6719, 0.875, 0.6797, 0.875, 0.6875, 0.8438, 0.7188, 0.8125, 0.75, 0.8047, 0.75, 0.7969, 0.75, 0.7891, 0.75, 0.7812, 0.75, 0.7734, 0.75, 0.7656, 0.75, 0.7578, 0.75, 0.75, 0.75, 0.5312, 0.9688, 0.5625, 0.9688, 0.5625, 1.0, 0.5312, 1.0, 0.5312, 0.9062, 0.5625, 0.9062, 0.5625, 0.9375, 0.5312, 0.9375, 0.5938, 0.9062, 0.625, 0.9062, 0.625, 0.9141, 0.625, 0.9219, 0.625, 0.9297, 0.625, 0.9375, 0.5938, 0.9375, 0.5312, 0.7188, 0.5625, 0.7188, 0.5625, 0.75, 0.5312, 0.75, 0.5312, 0.6562, 0.5625, 0.6562, 0.5625, 0.6875, 0.5312, 0.6875, 0.5938, 0.6562, 0.625, 0.6562, 0.625, 0.6641, 0.625, 0.6719, 0.625, 0.6797, 0.625, 0.6875, 0.5938, 0.6875, 0.5312, 0.4688, 0.5625, 0.4688, 0.5625, 0.5, 0.5312, 0.5, 0.5312, 0.4062, 0.5625, 0.4062, 0.5625, 0.4375, 0.5312, 0.4375, 0.5938, 0.4062, 0.625, 0.4062, 0.625, 0.4141, 0.625, 0.4219, 0.625, 0.4297, 0.625, 0.4375, 0.5938, 0.4375, 0.5312, 0.2188, 0.5625, 0.2188, 0.5625, 0.25, 0.5312, 0.25, 0.5312, 0.1562, 0.5625, 0.1562, 0.5625, 0.1875, 0.5312, 0.1875, 0.5938, 0.1562, 0.625, 0.1562, 0.625, 0.1641, 0.625, 0.1719, 0.625, 0.1797, 0.625, 0.1875, 0.5938, 0.1875, 0.5625, 0.1562, 0.5938, 0.1562, 0.5938, 0.1875, 0.5625, 0.1875, 0.5938, 0.125, 0.625, 0.125, 0.625, 0.1328, 0.625, 0.1406, 0.625, 0.1484, 0.625, 0.1562, 0.5938, 0.1562, 0.5312, 0.09375, 0.5312, 0.125, 0.5312, 0.125, 0.5312, 0.09375, 0.5312, 0.1875, 0.5, 0.1875, 0.5, 0.1875, 0.5312, 0.1875, 0.5312, 0.125, 0.5625, 0.125, 0.5625, 0.1562, 0.5312, 0.1562, 0.5, 0.2188, 0.5312, 0.2188, 0.5312, 0.25, 0.5, 0.25, 0.5, 0.1875, 0.5312, 0.1875, 0.5312, 0.2188, 0.5, 0.2188, 0.5312, 0.1875, 0.5625, 0.1875, 0.5625, 0.2188, 0.5312, 0.2188, 0.5625, 0.4062, 0.5938, 0.4062, 0.5938, 0.4375, 0.5625, 0.4375, 0.5625, 0.375, 0.5938, 0.375, 0.5938, 0.4062, 0.5625, 0.4062, 0.5938, 0.375, 0.625, 0.375, 0.625, 0.3828, 0.625, 0.3906, 0.625, 0.3984, 0.625, 0.4062, 0.5938, 0.4062, 0.5, 0.4062, 0.5312, 0.4062, 0.5312, 0.4375, 0.5, 0.4375, 0.5, 0.375, 0.5312, 0.375, 0.5312, 0.4062, 0.5, 0.4062, 0.5312, 0.375, 0.5625, 0.375, 0.5625, 0.4062, 0.5312, 0.4062, 0.5, 0.4688, 0.5312, 0.4688, 0.5312, 0.5, 0.5, 0.5, 0.5, 0.4375, 0.5312, 0.4375, 0.5312, 0.4688, 0.5, 0.4688, 0.5312, 0.4375, 0.5625, 0.4375, 0.5625, 0.4688, 0.5312, 0.4688, 0.5625, 0.6562, 0.5781, 0.6562, 0.5938, 0.6562, 0.5938, 0.6875, 0.5625, 0.6875, 0.5781, 0.6562, 0.5625, 0.6562, 0.5625, 0.6406, 0.5625, 0.625, 0.0, 0.0, 0.5938, 0.6406, 0.5938, 0.6562, 0.5938, 0.625, 0.625, 0.625, 0.625, 0.6328, 0.625, 0.6406, 0.625, 0.6484, 0.625, 0.6562, 0.5938, 0.6562, 0.5938, 0.6406, 0.5, 0.6562, 0.5312, 0.6562, 0.5312, 0.6875, 0.5, 0.6875, 0.5, 0.625, 0.5312, 0.625, 0.5312, 0.6562, 0.5, 0.6562, 0.5312, 0.625, 0.5625, 0.625, 0.5625, 0.6406, 0.5625, 0.6562, 0.5312, 0.6562, 0.5, 0.7188, 0.5312, 0.7188, 0.5312, 0.75, 0.5, 0.75, 0.5, 0.6875, 0.5312, 0.6875, 0.5312, 0.7188, 0.5, 0.7188, 0.5312, 0.6875, 0.5625, 0.6875, 0.5625, 0.7188, 0.5312, 0.7188, 0.5625, 0.9062, 0.5938, 0.9062, 0.5938, 0.9375, 0.5625, 0.9375, 0.5625, 0.875, 0.5938, 0.875, 0.5938, 0.9062, 0.5625, 0.9062, 0.5938, 0.875, 0.625, 0.875, 0.625, 0.8828, 0.625, 0.8906, 0.625, 0.8984, 0.625, 0.9062, 0.5938, 0.9062, 0.5, 0.9062, 0.5312, 0.9062, 0.5312, 0.9375, 0.5, 0.9375, 0.5, 0.875, 0.5312, 0.875, 0.5312, 0.9062, 0.5, 0.9062, 0.5312, 0.875, 0.5625, 0.875, 0.5625, 0.9062, 0.5312, 0.9062, 0.5, 0.9688, 0.5312, 0.9688, 0.5312, 1.0, 0.5, 1.0, 0.5, 0.9375, 0.5312, 0.9375, 0.5312, 0.9688, 0.5, 0.9688, 0.5312, 0.9375, 0.5625, 0.9375, 0.5625, 0.9688, 0.5312, 0.9688, 0.625, 0.5312, 0.6562, 0.5312, 0.625, 0.5625, 0.625, 0.5547, 0.625, 0.5469, 0.625, 0.5391, 0.625, 0.5312, 0.6406, 0.5156, 0.6562, 0.5, 0.6562, 0.5312, 0.6562, 0.5, 0.6641, 0.5, 0.6719, 0.5, 0.6797, 0.5, 0.6875, 0.5, 0.6562, 0.5312, 0.4375, 0.9062, 0.4688, 0.9062, 0.4688, 0.9375, 0.4375, 0.9375, 0.4375, 0.875, 0.4688, 0.875, 0.4688, 0.9062, 0.4375, 0.9062, 0.4688, 0.875, 0.5, 0.875, 0.5, 0.9062, 0.4688, 0.9062, 0.375, 0.9062, 0.4062, 0.9062, 0.4062, 0.9375, 0.375, 0.9375, 0.375, 0.875, 0.4062, 0.875, 0.4062, 0.9062, 0.375, 0.9062, 0.4062, 0.875, 0.4375, 0.875, 0.4375, 0.9062, 0.4062, 0.9062, 0.375, 0.9688, 0.4062, 0.9688, 0.4062, 1.0, 0.375, 1.0, 0.375, 0.9375, 0.4062, 0.9375, 0.4062, 0.9688, 0.375, 0.9688, 0.4062, 0.9375, 0.4375, 0.9375, 0.4375, 0.9688, 0.4062, 0.9688, 0.4375, 0.7812, 0.4688, 0.7812, 0.4688, 0.8125, 0.4375, 0.8125, 0.4375, 0.75, 0.4688, 0.75, 0.4688, 0.7812, 0.4375, 0.7812, 0.4688, 0.75, 0.5, 0.75, 0.5, 0.7812, 0.4688, 0.7812, 0.375, 0.7812, 0.4062, 0.7812, 0.4062, 0.8125, 0.375, 0.8125, 0.375, 0.75, 0.4062, 0.75, 0.4062, 0.7812, 0.375, 0.7812, 0.4062, 0.75, 0.4375, 0.75, 0.4375, 0.7812, 0.4062, 0.7812, 0.375, 0.8438, 0.4062, 0.8438, 0.4062, 0.875, 0.375, 0.875, 0.375, 0.8125, 0.4062, 0.8125, 0.4062, 0.8438, 0.375, 0.8438, 0.4062, 0.8125, 0.4375, 0.8125, 0.4375, 0.8438, 0.4062, 0.8438, 0.5625, 0.7812, 0.5938, 0.7812, 0.5938, 0.8125, 0.5625, 0.8125, 0.5625, 0.75, 0.5938, 0.75, 0.5938, 0.7812, 0.5625, 0.7812, 0.5938, 0.75, 0.625, 0.75, 0.625, 0.7578, 0.625, 0.7656, 0.625, 0.7734, 0.625, 0.7812, 0.5938, 0.7812, 0.5, 0.7812, 0.5312, 0.7812, 0.5312, 0.8125, 0.5, 0.8125, 0.5, 0.75, 0.5312, 0.75, 0.5312, 0.7812, 0.5, 0.7812, 0.5312, 0.75, 0.5625, 0.75, 0.5625, 0.7812, 0.5312, 0.7812, 0.5, 0.8438, 0.5312, 0.8438, 0.5312, 0.875, 0.5, 0.875, 0.5, 0.8125, 0.5312, 0.8125, 0.5312, 0.8438, 0.5, 0.8438, 0.5312, 0.8125, 0.5625, 0.8125, 0.5625, 0.8438, 0.5312, 0.8438, 0.4375, 0.6562, 0.4688, 0.6562, 0.4688, 0.6875, 0.4375, 0.6875, 0.4375, 0.625, 0.4688, 0.625, 0.4688, 0.6562, 0.4375, 0.6562, 0.4688, 0.625, 0.5, 0.625, 0.5, 0.6562, 0.4688, 0.6562, 0.375, 0.6562, 0.4062, 0.6562, 0.4062, 0.6875, 0.375, 0.6875, 0.375, 0.625, 0.4062, 0.625, 0.4062, 0.6562, 0.375, 0.6562, 0.4062, 0.625, 0.4375, 0.625, 0.4375, 0.6562, 0.4062, 0.6562, 0.375, 0.7188, 0.4062, 0.7188, 0.4062, 0.75, 0.375, 0.75, 0.375, 0.6875, 0.4062, 0.6875, 0.4062, 0.7188, 0.375, 0.7188, 0.4062, 0.6875, 0.4375, 0.6875, 0.4375, 0.7188, 0.4062, 0.7188, 0.4375, 0.5312, 0.4688, 0.5312, 0.4688, 0.5625, 0.4375, 0.5625, 0.4375, 0.5, 0.4688, 0.5, 0.4688, 0.5312, 0.4375, 0.5312, 0.4688, 0.5, 0.5, 0.5, 0.5, 0.5312, 0.4688, 0.5312, 0.375, 0.5312, 0.4062, 0.5312, 0.4062, 0.5625, 0.375, 0.5625, 0.375, 0.5, 0.4062, 0.5, 0.4062, 0.5312, 0.375, 0.5312, 0.4062, 0.5, 0.4375, 0.5, 0.4375, 0.5312, 0.4062, 0.5312, 0.375, 0.5938, 0.4062, 0.5938, 0.4062, 0.625, 0.375, 0.625, 0.375, 0.5625, 0.4062, 0.5625, 0.4062, 0.5938, 0.375, 0.5938, 0.4062, 0.5625, 0.4375, 0.5625, 0.4375, 0.5938, 0.4062, 0.5938, 0.5625, 0.5312, 0.5938, 0.5312, 0.5938, 0.5625, 0.5625, 0.5625, 0.5625, 0.5, 0.5938, 0.5, 0.5938, 0.5312, 0.5625, 0.5312, 0.5938, 0.5, 0.625, 0.5, 0.625, 0.5078, 0.625, 0.5156, 0.625, 0.5234, 0.625, 0.5312, 0.5938, 0.5312, 0.5, 0.5312, 0.5312, 0.5312, 0.5312, 0.5625, 0.5, 0.5625, 0.5, 0.5, 0.5312, 0.5, 0.5312, 0.5312, 0.5, 0.5312, 0.5312, 0.5, 0.5625, 0.5, 0.5625, 0.5312, 0.5312, 0.5312, 0.5, 0.5938, 0.5312, 0.5938, 0.5312, 0.625, 0.5, 0.625, 0.5, 0.5625, 0.5312, 0.5625, 0.5312, 0.5938, 0.5, 0.5938, 0.5312, 0.5625, 0.5625, 0.5625, 0.5625, 0.5938, 0.5312, 0.5938, 0.4375, 0.4062, 0.4688, 0.4062, 0.4688, 0.4375, 0.4375, 0.4375, 0.4375, 0.375, 0.4688, 0.375, 0.4688, 0.4062, 0.4375, 0.4062, 0.4688, 0.375, 0.5, 0.375, 0.5, 0.4062, 0.4688, 0.4062, 0.375, 0.4062, 0.4062, 0.4062, 0.4062, 0.4375, 0.375, 0.4375, 0.375, 0.375, 0.4062, 0.375, 0.4062, 0.4062, 0.375, 0.4062, 0.4062, 0.375, 0.4375, 0.375, 0.4375, 0.4062, 0.4062, 0.4062, 0.375, 0.4688, 0.4062, 0.4688, 0.4062, 0.5, 0.375, 0.5, 0.375, 0.4375, 0.4062, 0.4375, 0.4062, 0.4688, 0.375, 0.4688, 0.4062, 0.4375, 0.4375, 0.4375, 0.4375, 0.4688, 0.4062, 0.4688, 0.4375, 0.2812, 0.4688, 0.2812, 0.4688, 0.3125, 0.4375, 0.3125, 0.4375, 0.25, 0.4688, 0.25, 0.4688, 0.2812, 0.4375, 0.2812, 0.4688, 0.25, 0.5, 0.25, 0.5, 0.2812, 0.4688, 0.2812, 0.375, 0.2812, 0.4062, 0.2812, 0.4062, 0.3125, 0.375, 0.3125, 0.375, 0.25, 0.4062, 0.25, 0.4062, 0.2812, 0.375, 0.2812, 0.4062, 0.25, 0.4375, 0.25, 0.4375, 0.2812, 0.4062, 0.2812, 0.375, 0.3438, 0.4062, 0.3438, 0.4062, 0.375, 0.375, 0.375, 0.375, 0.3125, 0.4062, 0.3125, 0.4062, 0.3438, 0.375, 0.3438, 0.4062, 0.3125, 0.4375, 0.3125, 0.4375, 0.3438, 0.4062, 0.3438, 0.5625, 0.2812, 0.5938, 0.2812, 0.5938, 0.3125, 0.5625, 0.3125, 0.5625, 0.25, 0.5938, 0.25, 0.5938, 0.2812, 0.5625, 0.2812, 0.5938, 0.25, 0.625, 0.25, 0.625, 0.2578, 0.625, 0.2656, 0.625, 0.2734, 0.625, 0.2812, 0.5938, 0.2812, 0.5, 0.2812, 0.5312, 0.2812, 0.5312, 0.3125, 0.5, 0.3125, 0.5, 0.25, 0.5312, 0.25, 0.5312, 0.2812, 0.5, 0.2812, 0.5312, 0.25, 0.5625, 0.25, 0.5625, 0.2812, 0.5312, 0.2812, 0.5, 0.3438, 0.5312, 0.3438, 0.5312, 0.375, 0.5, 0.375, 0.5, 0.3125, 0.5312, 0.3125, 0.5312, 0.3438, 0.5, 0.3438, 0.5312, 0.3125, 0.5625, 0.3125, 0.5625, 0.3438, 0.5312, 0.3438, 0.4062, 0.0625, 0.4375, 0.0625, 0.4375, 0.0625, 0.4062, 0.0625, 0.4062, 0.1875, 0.375, 0.1875, 0.375, 0.1875, 0.4062, 0.1875, 0.5, 0.0625, 0.5312, 0.0625, 0.5312, 0.0625, 0.5, 0.0625, 0.375, 0.2188, 0.4062, 0.2188, 0.4062, 0.25, 0.375, 0.25, 0.375, 0.1875, 0.4062, 0.1875, 0.4062, 0.2188, 0.375, 0.2188, 0.4062, 0.1875, 0.4375, 0.1875, 0.4375, 0.2188, 0.4062, 0.2188, 0.4375, 0.03125, 0.4688, 0.03125, 0.4688, 0.0625, 0.4375, 0.0625, 0.4375, 0.0, 0.4688, 0.0, 0.4688, 0.03125, 0.4375, 0.03125, 0.4688, 0.0, 0.5, 0.0, 0.5, 0.03125, 0.4688, 0.03125, 0.375, 0.03125, 0.4062, 0.03125, 0.4062, 0.0625, 0.375, 0.0625, 0.375, 0.0, 0.4062, 0.0, 0.4062, 0.03125, 0.375, 0.03125, 0.4062, 0.0, 0.4375, 0.0, 0.4375, 0.03125, 0.4062, 0.03125, 0.5, 0.1875, 0.4688, 0.1875, 0.4688, 0.1875, 0.5, 0.1875, 0.4375, 0.0625, 0.4688, 0.0625, 0.4688, 0.0625, 0.4375, 0.0625, 0.5312, 0.125, 0.5312, 0.1562, 0.5312, 0.1562, 0.5312, 0.125, 0.5625, 0.03125, 0.5938, 0.03125, 0.5938, 0.0625, 0.5625, 0.0625, 0.5625, 0.0, 0.5938, 0.0, 0.5938, 0.03125, 0.5625, 0.03125, 0.5938, 0.0, 0.625, 0.0, 0.625, 0.007812, 0.625, 0.01562, 0.625, 0.02344, 0.625, 0.03125, 0.5938, 0.03125, 0.5, 0.03125, 0.5312, 0.03125, 0.5312, 0.0625, 0.5, 0.0625, 0.5, 0.0, 0.5312, 0.0, 0.5312, 0.03125, 0.5, 0.03125, 0.5312, 0.0, 0.5625, 0.0, 0.5625, 0.03125, 0.5312, 0.03125, 0.4375, 0.1875, 0.4062, 0.1875, 0.4062, 0.1875, 0.4375, 0.1875, 0.5312, 0.0625, 0.5625, 0.0625, 0.5625, 0.09375, 0.5312, 0.09375, 0.0, 0.0, 0.0, 0.0, 0.0, 0.0, 0.0, 0.0, 0.5625, 0.0625, 0.5938, 0.0625, 0.5938, 0.09375, 0.5625, 0.09375, 0.5938, 0.0625, 0.625, 0.0625, 0.625, 0.07031, 0.625, 0.07812, 0.625, 0.08594, 0.625, 0.09375, 0.5938, 0.09375, 0.375, 0.0625, 0.4062, 0.0625, 0.4062, 0.0625, 0.375, 0.0625, 0.5312, 0.1562, 0.5312, 0.1875, 0.5312, 0.1875, 0.5312, 0.1562, 0.5312, 0.0625, 0.5312, 0.09375, 0.5312, 0.09375, 0.5312, 0.0625, 0.4375, 0.2188, 0.4688, 0.2188, 0.4688, 0.25, 0.4375, 0.25, 0.4375, 0.1875, 0.4688, 0.1875, 0.4688, 0.2188, 0.4375, 0.2188, 0.4688, 0.1875, 0.5, 0.1875, 0.5, 0.2188, 0.4688, 0.2188, 0.5625, 0.3438, 0.5938, 0.3438, 0.5938, 0.375, 0.5625, 0.375, 0.5625, 0.3125, 0.5938, 0.3125, 0.5938, 0.3438, 0.5625, 0.3438, 0.5938, 0.3125, 0.625, 0.3125, 0.625, 0.3203, 0.625, 0.3281, 0.625, 0.3359, 0.625, 0.3438, 0.5938, 0.3438, 0.4375, 0.3438, 0.4688, 0.3438, 0.4688, 0.375, 0.4375, 0.375, 0.4375, 0.3125, 0.4688, 0.3125, 0.4688, 0.3438, 0.4375, 0.3438, 0.4688, 0.3125, 0.5, 0.3125, 0.5, 0.3438, 0.4688, 0.3438, 0.4375, 0.4688, 0.4688, 0.4688, 0.4688, 0.5, 0.4375, 0.5, 0.4375, 0.4375, 0.4688, 0.4375, 0.4688, 0.4688, 0.4375, 0.4688, 0.4688, 0.4375, 0.5, 0.4375, 0.5, 0.4688, 0.4688, 0.4688, 0.5625, 0.125, 0.5625, 0.09375, 0.5938, 0.09375, 0.5938, 0.125, 0.5938, 0.1562, 0.5625, 0.1562, 0.5625, 0.5625, 0.5938, 0.5625, 0.5938, 0.5938, 0.5781, 0.5938, 0.5625, 0.5938, 0.5938, 0.5625, 0.625, 0.5625, 0.625, 0.5703, 0.625, 0.5781, 0.625, 0.5859, 0.625, 0.5938, 0.5938, 0.5938, 0.4375, 0.5938, 0.4688, 0.5938, 0.4688, 0.625, 0.4375, 0.625, 0.4375, 0.5625, 0.4688, 0.5625, 0.4688, 0.5938, 0.4375, 0.5938, 0.4688, 0.5625, 0.5, 0.5625, 0.5, 0.5938, 0.4688, 0.5938, 0.4375, 0.7188, 0.4688, 0.7188, 0.4688, 0.75, 0.4375, 0.75, 0.4375, 0.6875, 0.4688, 0.6875, 0.4688, 0.7188, 0.4375, 0.7188, 0.4688, 0.6875, 0.5, 0.6875, 0.5, 0.7188, 0.4688, 0.7188, 0.5625, 0.8438, 0.5938, 0.8438, 0.5938, 0.875, 0.5625, 0.875, 0.5625, 0.8125, 0.5938, 0.8125, 0.5938, 0.8438, 0.5625, 0.8438, 0.5938, 0.8125, 0.625, 0.8125, 0.625, 0.8203, 0.625, 0.8281, 0.625, 0.8359, 0.625, 0.8438, 0.5938, 0.8438, 0.4375, 0.8438, 0.4688, 0.8438, 0.4688, 0.875, 0.4375, 0.875, 0.4375, 0.8125, 0.4688, 0.8125, 0.4688, 0.8438, 0.4375, 0.8438, 0.4688, 0.8125, 0.5, 0.8125, 0.5, 0.8438, 0.4688, 0.8438, 0.4375, 0.9688, 0.4688, 0.9688, 0.4688, 1.0, 0.4375, 1.0, 0.4375, 0.9375, 0.4688, 0.9375, 0.4688, 0.9688, 0.4375, 0.9688, 0.4688, 0.9375, 0.5, 0.9375, 0.5, 0.9688, 0.4688, 0.9688, 0.8438, 0.5312, 0.875, 0.5312, 0.875, 0.5391, 0.875, 0.5469, 0.875, 0.5547, 0.875, 0.5625, 0.8438, 0.5312, 0.8438, 0.5, 0.8594, 0.5156, 0.875, 0.5312, 0.8594, 0.5, 0.8672, 0.5, 0.8672, 0.5078, 0.625, 0.7344, 0.6328, 0.7422, 0.625, 0.7422, 0.625, 0.7188, 0.6562, 0.7188, 0.6562, 0.75, 0.6406, 0.7344, 0.6562, 0.7188, 0.6875, 0.75, 0.6797, 0.75, 0.6719, 0.75, 0.6641, 0.75, 0.6562, 0.75, 0.8594, 0.75, 0.8672, 0.7422, 0.8672, 0.75, 0.8438, 0.75, 0.8438, 0.7188, 0.875, 0.7188, 0.8594, 0.7344, 0.8438, 0.7188, 0.875, 0.6875, 0.875, 0.6953, 0.875, 0.7031, 0.875, 0.7109, 0.875, 0.7188, 0.5625, 0.9688, 0.5938, 0.9688, 0.5938, 1.0, 0.5625, 1.0, 0.5625, 0.9375, 0.5938, 0.9375, 0.5938, 0.9688, 0.5625, 0.9688, 0.5938, 0.9375, 0.625, 0.9375, 0.625, 0.9453, 0.625, 0.9531, 0.625, 0.9609, 0.625, 0.9688, 0.5938, 0.9688, 0.5625, 0.7188, 0.5938, 0.7188, 0.5938, 0.75, 0.5625, 0.75, 0.5625, 0.6875, 0.5938, 0.6875, 0.5938, 0.7188, 0.5625, 0.7188, 0.5938, 0.6875, 0.625, 0.6875, 0.625, 0.6953, 0.625, 0.7031, 0.625, 0.7109, 0.625, 0.7188, 0.5938, 0.7188, 0.5625, 0.4688, 0.5938, 0.4688, 0.5938, 0.5, 0.5625, 0.5, 0.5625, 0.4375, 0.5938, 0.4375, 0.5938, 0.4688, 0.5625, 0.4688, 0.5938, 0.4375, 0.625, 0.4375, 0.625, 0.4453, 0.625, 0.4531, 0.625, 0.4609, 0.625, 0.4688, 0.5938, 0.4688, 0.5625, 0.2188, 0.5938, 0.2188, 0.5938, 0.25, 0.5625, 0.25, 0.5625, 0.1875, 0.5938, 0.1875, 0.5938, 0.2188, 0.5625, 0.2188, 0.5938, 0.1875, 0.625, 0.1875, 0.625, 0.1953, 0.625, 0.2031, 0.625, 0.2109, 0.625, 0.2188, 0.5938, 0.2188, 0.4688, 0.09375, 0.5, 0.09375, 0.5, 0.125, 0.4688, 0.125, 0.4062, 0.09375, 0.4375, 0.09375, 0.4375, 0.125, 0.4062, 0.125, 0.4062, 0.1562, 0.4375, 0.1562, 0.4375, 0.1875, 0.4062, 0.1875, 0.4688, 0.1562, 0.5, 0.1562, 0.5, 0.1875, 0.4688, 0.1875, 0.5, 0.1562, 0.5312, 0.1562, 0.5312, 0.1875, 0.5, 0.1875, 0.5, 0.125, 0.5312, 0.125, 0.5312, 0.1562, 0.5, 0.1562, 0.4375, 0.1562, 0.4688, 0.1562, 0.4688, 0.1875, 0.4375, 0.1875, 0.4375, 0.125, 0.4688, 0.125, 0.4688, 0.1562, 0.4375, 0.1562, 0.4688, 0.125, 0.5, 0.125, 0.5, 0.1562, 0.4688, 0.1562, 0.375, 0.1562, 0.4062, 0.1562, 0.4062, 0.1875, 0.375, 0.1875, 0.375, 0.125, 0.4062, 0.125, 0.4062, 0.1562, 0.375, 0.1562, 0.4062, 0.125, 0.4375, 0.125, 0.4375, 0.1562, 0.4062, 0.1562, 0.375, 0.09375, 0.4062, 0.09375, 0.4062, 0.125, 0.375, 0.125, 0.375, 0.0625, 0.4062, 0.0625, 0.4062, 0.09375, 0.375, 0.09375, 0.4062, 0.0625, 0.4375, 0.0625, 0.4375, 0.09375, 0.4062, 0.09375, 0.5, 0.09375, 0.5312, 0.09375, 0.5312, 0.125, 0.5, 0.125, 0.5, 0.0625, 0.5312, 0.0625, 0.5312, 0.09375, 0.5, 0.09375, 0.4375, 0.09375, 0.4688, 0.09375, 0.4688, 0.125, 0.4375, 0.125, 0.4375, 0.0625, 0.4688, 0.0625, 0.4688, 0.09375, 0.4375, 0.09375, 0.4688, 0.0625, 0.5, 0.0625, 0.5, 0.09375, 0.4688, 0.09375, 0.8633, 0.7383, 0.875, 0.7266, 0.875, 0.7344, 0.8672, 0.7422, 0.6367, 0.7383, 0.6484, 0.75, 0.6406, 0.75, 0.6328, 0.7422, 0.8633, 0.5117, 0.8672, 0.5078, 0.875, 0.5156, 0.875, 0.5234, 0.625, 0.5, 0.6328, 0.5, 0.625, 0.5078, 0.625, 0.5078, 0.6328, 0.5078, 0.625, 0.5156, 0.625, 0.5078, 0.6328, 0.5, 0.6328, 0.5078, 0.6328, 0.5, 0.6406, 0.5, 0.6328, 0.5078, 0.8594, 0.5156, 0.8633, 0.5117, 0.875, 0.5234, 0.875, 0.5312, 0.8438, 0.5, 0.8516, 0.5, 0.8633, 0.5117, 0.8594, 0.5156, 0.8516, 0.5, 0.8594, 0.5, 0.8672, 0.5078, 0.8633, 0.5117, 0.625, 0.7266, 0.6367, 0.7383, 0.6328, 0.7422, 0.625, 0.7344, 0.625, 0.7188, 0.6406, 0.7344, 0.6367, 0.7383, 0.625, 0.7266, 0.6406, 0.7344, 0.6562, 0.75, 0.6484, 0.75, 0.6367, 0.7383, 0.8516, 0.75, 0.8633, 0.7383, 0.8672, 0.7422, 0.8594, 0.75, 0.8438, 0.75, 0.8594, 0.7344, 0.8633, 0.7383, 0.8516, 0.75, 0.8594, 0.7344, 0.875, 0.7188, 0.875, 0.7266, 0.8633, 0.7383, 0.8672, 0.75, 0.875, 0.7422, 0.875, 0.75, 0.8672, 0.75, 0.8672, 0.7422, 0.875, 0.7422, 0.8672, 0.7422, 0.875, 0.7344, 0.875, 0.7422, 0.625, 0.7422, 0.6328, 0.75, 0.625, 0.75, 0.625, 0.7422, 0.6328, 0.7422, 0.6328, 0.75, 0.6328, 0.7422, 0.6406, 0.75, 0.6328, 0.75, 0.8672, 0.5078, 0.875, 0.5078, 0.875, 0.5156, 0.8672, 0.5078, 0.8672, 0.5, 0.875, 0.5078, 0.8672, 0.5, 0.875, 0.5, 0.875, 0.5078, 0.6328, 0.5078, 0.6367, 0.5117, 0.625, 0.5234, 0.625, 0.5156, 0.6406, 0.5, 0.6484, 0.5, 0.6367, 0.5117, 0.6328, 0.5078, 0.6484, 0.5, 0.6562, 0.5, 0.6406, 0.5156, 0.6367, 0.5117, 0.0, 0.0, 0.0, 0.0, 0.0, 0.0, 0.375, 0.0625, 0.0, 0.0, 0.0, 0.0, 0.0, 0.0, 0.0, 0.0, 0.0, 0.0, 0.375, 0.1875, 0.0, 0.0, 0.0, 0.0])
me_cube_002.materials.append(mat_material_001)
me_cube_002.update()

# ---- objects
ob_cube = bpy.data.objects.new('Cube', me_cube_002)

# ---- transforms, parenting, visibility, modifiers, constraints
ob_cube.location = (0.0, 0.0, 1.044)

# ---- collection membership
col_collection.objects.link(ob_cube)

# ---- scene / render settings (as saved in the file)
scene.frame_start = 1; scene.frame_end = 250; scene.frame_set(0)
scene.render.engine = 'BLENDER_EEVEE_NEXT'
scene.cycles.sampling_pattern = 'TABULATED_SOBOL'
bpy.context.view_layer.update()

# ---- added for rendering (the .blend has no active camera and no usable light): camera, sun
cam_auto = bpy.data.cameras.new('AutoCamera')
cam_auto.lens = 50.0
cam_auto.sensor_width = 36.0
cam_auto.clip_end = 1000.0
ob_auto_camera = bpy.data.objects.new('AutoCamera', cam_auto)
scene.collection.objects.link(ob_auto_camera)
ob_auto_camera.location = (3.81209, -4.57451, 4.59175)
ob_auto_camera.rotation_euler = (1.09748, -7.21219e-08, 0.694738)
scene.camera = ob_auto_camera
light_auto_sun = bpy.data.lights.new('AutoSun', 'SUN')
light_auto_sun.energy = 3.0
light_auto_sun.angle = 0.0523599
ob_auto_sun = bpy.data.objects.new('AutoSun', light_auto_sun)
scene.collection.objects.link(ob_auto_sun)
ob_auto_sun.rotation_euler = (0.872665, 0.174533, 0.523599)
bpy.context.view_layer.update()
